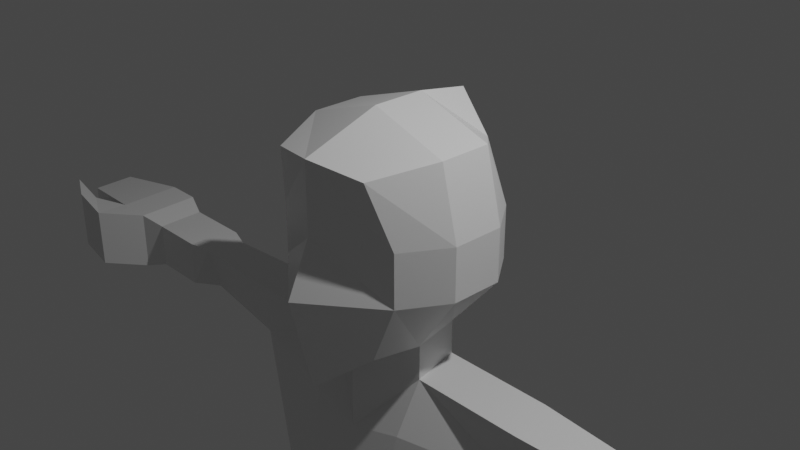 # Source: HumanByJordan.blend  (saved by Blender 2.82.7; exported with 4.5.12 LTS)
import bpy
from mathutils import Matrix  # noqa: F401  (used for matrix-valued properties, if any)

bpy.ops.wm.read_factory_settings(use_empty=True)
scene = bpy.context.scene
scene.name = 'Scene'

# ---- collections
col_collection = bpy.data.collections.new('Collection'); scene.collection.children.link(col_collection)

# ---- materials (node trees are filled in below, after node groups)
mat_material = bpy.data.materials.new('Material')
mat_material.alpha_threshold = 0.0
mat_material.use_transparent_shadow = False
mat_material.line_color = (0.0, 0.0, 0.0, 1.0)

# ---- material node trees
mat_material.use_nodes = True; mat_material.node_tree.nodes.clear()
_N = mat_material.node_tree.nodes; _L = mat_material.node_tree.links
n0 = _N.new('ShaderNodeOutputMaterial'); n0.name = 'Material Output'; n0.location = (300, 300)
n1 = _N.new('ShaderNodeBsdfPrincipled'); n1.name = 'Principled BSDF'; n1.location = (10, 300)
n1.distribution = 'GGX'
n1.subsurface_method = 'BURLEY'
n1.inputs[2].default_value = 0.4
n1.inputs[3].default_value = 1.45
n1.inputs[27].default_value = (0.0, 0.0, 0.0, 1.0)
n1.inputs[28].default_value = 1.0
_L.new(n1.outputs[0], n0.inputs[0])
n0.is_active_output = True

# ---- world
world_world = bpy.data.worlds.new('World'); scene.world = world_world
world_world.use_nodes = True; world_world.node_tree.nodes.clear()
_N = world_world.node_tree.nodes; _L = world_world.node_tree.links
n0 = _N.new('ShaderNodeOutputWorld'); n0.name = 'World Output'; n0.location = (300, 300)
n1 = _N.new('ShaderNodeBackground'); n1.name = 'Background'; n1.location = (10, 300)
n1.inputs[0].default_value = (0.05088, 0.05088, 0.05088, 1.0)
_L.new(n1.outputs[0], n0.inputs[0])
n0.is_active_output = True
world_world.color = (0.05088, 0.05088, 0.05088)
world_world.use_sun_shadow = False
world_world.sun_shadow_jitter_overblur = 0.0

# ---- cameras
cam_camera = bpy.data.cameras.new('Camera')
cam_camera.clip_end = 100.0
cam_camera.ortho_scale = 7.314

# ---- lights
light_light = bpy.data.lights.new('Light', 'POINT')
light_light.transmission_factor = 0.0
light_light.energy = 1000.0
light_light.shadow_soft_size = 0.1
light_light.shadow_maximum_resolution = 0.006
light_light.use_absolute_resolution = True

# ---- meshes
me_cube = bpy.data.meshes.new('Cube')
me_cube.from_pydata([(0.6, 0.6232, 0.9), (0.5, 0.7132, -0.9), (0.6, -0.9968, 0.9), (0.5, -0.8168, -1.1), (0.0, 0.8032, -1.3), (0.0, -1.177, 1.0), (0.0, -1.177, -1.492), (0.0, 0.8932, 1.2), (0.8, 0.7132, 0.2), (0.8, 0.7132, -0.4), (0.8, -0.8168, 0.2), (0.8, -0.8168, -0.4), (0.0, 1.073, 0.2), (0.0, 1.073, -0.4), (0.0, -1.177, 0.2), (0.0, -1.447, -0.4), (0.9, 0.2932, 1.0), (0.9, -0.3068, 1.0), (0.6257, -0.3068, -1.1), (0.4991, 0.2932, -1.1), (0.0, 0.2932, -1.254), (0.0, -0.668, -1.269), (0.0, 0.2932, 1.3), (0.0, -0.3068, 1.3), (1.1, 0.2932, -0.4), (1.1, -0.3068, -0.4), (1.1, 0.2932, 0.2), (1.1, -0.3068, 0.2), (0.6257, -0.3068, -1.1), (0.4991, 0.2932, -1.1), (0.0, 0.2932, -1.254), (0.0, -0.668, -1.269), (0.6257, -0.3068, -1.501), (0.4991, 0.2932, -1.501), (0.0, 0.2932, -1.656), (0.0, -0.668, -1.67), (0.6257, -0.6251, -2.059), (0.4991, 0.2932, -2.059), (0.0, 0.2932, -2.213), (0.0, -0.668, -2.228), (0.6257, -0.3068, -1.501), (0.4991, 0.2932, -1.501), (4.205, 0.2932, -1.501), (0.4991, 0.2932, -2.059), (1.917, -0.3068, -1.501), (1.79, 0.2932, -1.501), (1.917, -0.3068, -2.059), (1.79, 0.2932, -2.059), (0.6257, -0.3068, -5.654), (0.4991, 0.2932, -5.654), (0.0, 0.5311, -5.626), (0.0, -0.5069, -5.604), (0.6257, -0.3068, -5.654), (1.131, -0.3068, -5.654), (1.005, 0.2932, -5.654), (0.6257, -0.9819, -3.295), (0.0, -1.154, -3.464), (4.177, -0.3068, -1.501), (1.098, 0.2932, -3.295), (0.4991, 0.6867, -3.295), (0.0, 0.6632, -3.449), (1.225, -0.3068, -3.295), (4.177, -0.3068, -2.059), (4.205, 0.2932, -2.059), (3.081, 0.1337, -1.54), (3.081, 0.1896, -1.501), (3.207, -0.1127, -2.059), (3.207, -0.2501, -1.501), (3.372, 0.2932, -1.501), (3.372, 0.2932, -2.059), (3.498, -0.3068, -2.059), (3.498, -0.3068, -1.501), (4.495, 0.3916, -2.151), (4.495, 0.3916, -1.41), (4.459, -0.4051, -1.41), (4.459, -0.4051, -2.151), (4.944, 0.3916, -2.151), (4.944, 0.3916, -1.41), (4.907, -0.4051, -1.41), (4.907, -0.4051, -2.151), (5.911, 0.2642, -2.032), (5.911, 0.2642, -1.528), (5.886, -0.2778, -1.528), (5.886, -0.2778, -2.032), (4.867, -0.8212, -1.378), (4.867, -0.8212, -2.118), (5.315, -0.6009, -1.378), (5.315, -0.6009, -2.118), (5.332, -0.7976, -1.271), (5.332, -0.7976, -2.011), (5.781, -0.5773, -1.271), (5.781, -0.5773, -2.011), (6.06, 0.1641, -1.939), (6.06, 0.1641, -1.622), (6.045, -0.1777, -1.622), (6.045, -0.1777, -1.939), (0.6257, -0.507, -6.105), (0.4991, 0.5987, -6.105), (0.0, 0.2932, -6.076), (0.0, -0.8111, -6.054), (1.248, -0.5268, -6.105), (1.121, 0.5788, -6.105), (0.2655, -0.3068, -6.768), (0.1389, 0.4604, -6.768), (0.0, 0.2932, -6.74), (0.0, -0.3069, -6.717), (0.4483, 0.2932, -9.976), (0.4583, -0.3068, -9.976), (1.131, -0.3068, -6.768), (1.005, 0.4604, -6.768), (0.9665, -0.3068, -9.976), (1.005, 0.2932, -9.976), (1.131, -0.4102, -8.597), (1.005, 0.2932, -8.597), (0.1389, 0.2932, -8.597), (0.2655, -0.4102, -8.597), (0.9962, -0.3068, -9.016), (0.4354, -0.3068, -9.016), (0.8696, 0.2932, -9.016), (0.3089, 0.2932, -9.016), (0.2456, -0.3229, -10.38), (1.158, -0.3229, -10.38), (1.025, 0.3093, -10.38), (0.4217, 0.3093, -10.38), (0.4583, -0.8684, -9.976), (0.9665, -0.8684, -9.976), (0.2456, -0.8845, -10.38), (1.158, -0.8845, -10.38), (0.4583, -1.036, -9.976), (0.9665, -1.036, -9.976), (0.2456, -1.177, -10.38), (1.158, -1.177, -10.38), (0.435, 0.3012, -10.18), (0.2556, -0.3148, -10.18), (1.145, -0.3148, -10.18), (1.015, 0.3012, -10.18), (0.2556, -0.8764, -10.18), (1.145, -0.8764, -10.18), (0.2556, -1.169, -10.18), (1.145, -1.169, -10.18)], [], [(21, 18, 3, 6), (27, 17, 2, 10), (12, 7, 0, 8), (10, 2, 5, 14), (17, 23, 5, 2), (3, 11, 15, 6), (11, 10, 14, 15), (4, 13, 9, 1), (13, 12, 8, 9), (18, 25, 11, 3), (25, 27, 10, 11), (9, 8, 26, 24), (24, 26, 27, 25), (1, 9, 24, 19), (19, 24, 25, 18), (0, 7, 22, 16), (16, 22, 23, 17), (8, 0, 16, 26), (26, 16, 17, 27), (4, 1, 19, 20), (20, 19, 29, 30), (30, 29, 33, 34), (21, 20, 30, 31), (19, 18, 28, 29), (18, 21, 31, 28), (33, 32, 40, 41), (29, 28, 32, 33), (28, 31, 35, 32), (31, 30, 34, 35), (59, 58, 54, 49), (32, 35, 39, 36), (35, 34, 38, 39), (34, 33, 37, 38), (40, 36, 46, 44), (32, 36, 40), (55, 48, 52), (37, 33, 41, 43), (69, 68, 42, 63), (41, 40, 44, 45), (43, 41, 45, 47), (55, 56, 51, 48), (53, 52, 96, 100), (48, 49, 52), (51, 50, 98, 99), (56, 60, 50, 51), (58, 61, 53, 54), (60, 59, 49, 50), (61, 55, 52, 53), (46, 36, 55, 61), (38, 37, 59, 60), (37, 43, 59), (47, 46, 61, 58), (39, 38, 60, 56), (36, 39, 56, 55), (42, 57, 74, 73), (43, 47, 58, 59), (70, 69, 63, 62), (71, 70, 62, 57), (68, 71, 57, 42), (45, 44, 67, 65), (44, 46, 66, 67), (46, 47, 64, 66), (47, 45, 65, 64), (65, 67, 71, 68), (67, 66, 70, 71), (66, 64, 69, 70), (64, 65, 68, 69), (73, 74, 78, 77), (62, 63, 72, 75), (57, 62, 75, 74), (63, 42, 73, 72), (79, 76, 80, 83), (75, 79, 87, 85), (75, 72, 76, 79), (72, 73, 77, 76), (81, 82, 94, 93), (76, 77, 81, 80), (77, 78, 82, 81), (78, 79, 83, 82), (87, 86, 90, 91), (74, 75, 85, 84), (78, 74, 84, 86), (79, 78, 86, 87), (88, 89, 91, 90), (86, 84, 88, 90), (84, 85, 89, 88), (85, 87, 91, 89), (93, 94, 95, 92), (82, 83, 95, 94), (83, 80, 92, 95), (80, 81, 93, 92), (100, 96, 102, 108), (52, 49, 97, 96), (50, 49, 97, 98), (49, 48, 96, 97), (49, 54, 101, 97), (54, 53, 100, 101), (48, 51, 99, 96), (104, 103, 102, 105), (118, 116, 110, 111), (98, 97, 103, 104), (97, 96, 102, 103), (97, 101, 109, 103), (101, 100, 108, 109), (96, 99, 105, 102), (99, 98, 104, 105), (133, 132, 123, 120), (119, 118, 111, 106), (116, 117, 107, 110), (117, 119, 106, 107), (102, 103, 114, 115), (108, 102, 115, 112), (103, 109, 113, 114), (109, 108, 112, 113), (115, 114, 119, 117), (112, 115, 117, 116), (114, 113, 118, 119), (113, 112, 116, 118), (120, 123, 122, 121), (135, 134, 121, 122), (134, 110, 125, 137), (132, 135, 122, 123), (136, 126, 130, 138), (120, 121, 127, 126), (110, 107, 124, 125), (133, 120, 126, 136), (139, 138, 130, 131), (125, 124, 128, 129), (137, 125, 129, 139), (126, 127, 131, 130), (127, 137, 139, 131), (129, 128, 138, 139), (107, 133, 136, 124), (124, 136, 138, 128), (106, 111, 135, 132), (121, 134, 137, 127), (111, 110, 134, 135), (107, 106, 132, 133)])
_uv = me_cube.uv_layers.new(name='UVMap')
_uv.uv.foreach_set('vector', [0.25, 0.6667, 0.375, 0.6667, 0.375, 0.75, 0.25, 0.75, 0.5417, 0.6667, 0.625, 0.6667, 0.625, 0.75, 0.5417, 0.75, 0.5417, 0.375, 0.625, 0.375, 0.625, 0.5, 0.5417, 0.5, 0.5417, 0.75, 0.625, 0.75, 0.625, 0.875, 0.5417, 0.875, 0.625, 0.6667, 0.75, 0.6667, 0.75, 0.75, 0.625, 0.75, 0.375, 0.75, 0.4583, 0.75, 0.4583, 0.875, 0.375, 0.875, 0.4583, 0.75, 0.5417, 0.75, 0.5417, 0.875, 0.4583, 0.875, 0.375, 0.375, 0.4583, 0.375, 0.4583, 0.5, 0.375, 0.5, 0.4583, 0.375, 0.5417, 0.375, 0.5417, 0.5, 0.4583, 0.5, 0.375, 0.6667, 0.4583, 0.6667, 0.4583, 0.75, 0.375, 0.75, 0.4583, 0.6667, 0.5417, 0.6667, 0.5417, 0.75, 0.4583, 0.75, 0.4583, 0.5, 0.5417, 0.5, 0.5417, 0.5833, 0.4583, 0.5833, 0.4583, 0.5833, 0.5417, 0.5833, 0.5417, 0.6667, 0.4583, 0.6667, 0.375, 0.5, 0.4583, 0.5, 0.4583, 0.5833, 0.375, 0.5833, 0.375, 0.5833, 0.4583, 0.5833, 0.4583, 0.6667, 0.375, 0.6667, 0.625, 0.5, 0.75, 0.5, 0.75, 0.5833, 0.625, 0.5833, 0.625, 0.5833, 0.75, 0.5833, 0.75, 0.6667, 0.625, 0.6667, 0.5417, 0.5, 0.625, 0.5, 0.625, 0.5833, 0.5417, 0.5833, 0.5417, 0.5833, 0.625, 0.5833, 0.625, 0.6667, 0.5417, 0.6667, 0.25, 0.5, 0.375, 0.5, 0.375, 0.5833, 0.25, 0.5833, 0.25, 0.5833, 0.375, 0.5833, 0.375, 0.5833, 0.25, 0.5833, 0.25, 0.5833, 0.375, 0.5833, 0.375, 0.5833, 0.25, 0.5833, 0.0, 0.0, 0.0, 0.0, 0.0, 0.0, 0.0, 0.0, 0.375, 0.5833, 0.375, 0.6667, 0.375, 0.6667, 0.375, 0.5833, 0.375, 0.6667, 0.25, 0.6667, 0.25, 0.6667, 0.375, 0.6667, 0.375, 0.5833, 0.375, 0.6667, 0.375, 0.6667, 0.375, 0.5833, 0.375, 0.5833, 0.375, 0.6667, 0.375, 0.6667, 0.375, 0.5833, 0.375, 0.6667, 0.25, 0.6667, 0.25, 0.6667, 0.375, 0.6667, 0.0, 0.0, 0.0, 0.0, 0.0, 0.0, 0.0, 0.0, 0.375, 0.5833, 0.375, 0.5833, 0.375, 0.5833, 0.375, 0.5833, 0.375, 0.6667, 0.25, 0.6667, 0.25, 0.6667, 0.375, 0.6667, 0.0, 0.0, 0.0, 0.0, 0.0, 0.0, 0.0, 0.0, 0.25, 0.5833, 0.375, 0.5833, 0.375, 0.5833, 0.25, 0.5833, 0.375, 0.6667, 0.375, 0.6667, 0.375, 0.6667, 0.375, 0.6667, 0.375, 0.6667, 0.375, 0.6667, 0.375, 0.6667, 0.375, 0.6667, 0.375, 0.6667, 0.375, 0.6667, 0.375, 0.5833, 0.375, 0.5833, 0.375, 0.5833, 0.375, 0.5833, 0.375, 0.5833, 0.375, 0.5833, 0.375, 0.5833, 0.375, 0.5833, 0.375, 0.5833, 0.375, 0.6667, 0.375, 0.6667, 0.375, 0.5833, 0.375, 0.5833, 0.375, 0.5833, 0.375, 0.5833, 0.375, 0.5833, 0.375, 0.6667, 0.25, 0.6667, 0.25, 0.6667, 0.375, 0.6667, 0.375, 0.6667, 0.375, 0.6667, 0.375, 0.6667, 0.375, 0.6667, 0.375, 0.6667, 0.375, 0.5833, 0.375, 0.6667, 0.0, 0.0, 0.0, 0.0, 0.0, 0.0, 0.0, 0.0, 0.0, 0.0, 0.0, 0.0, 0.0, 0.0, 0.0, 0.0, 0.375, 0.5833, 0.375, 0.6667, 0.375, 0.6667, 0.375, 0.5833, 0.25, 0.5833, 0.375, 0.5833, 0.375, 0.5833, 0.25, 0.5833, 0.375, 0.6667, 0.375, 0.6667, 0.375, 0.6667, 0.375, 0.6667, 0.375, 0.6667, 0.375, 0.6667, 0.375, 0.6667, 0.375, 0.6667, 0.25, 0.5833, 0.375, 0.5833, 0.375, 0.5833, 0.25, 0.5833, 0.375, 0.5833, 0.375, 0.5833, 0.375, 0.5833, 0.375, 0.5833, 0.375, 0.6667, 0.375, 0.6667, 0.375, 0.5833, 0.0, 0.0, 0.0, 0.0, 0.0, 0.0, 0.0, 0.0, 0.375, 0.6667, 0.25, 0.6667, 0.25, 0.6667, 0.375, 0.6667, 0.375, 0.5833, 0.375, 0.6667, 0.375, 0.6667, 0.375, 0.5833, 0.375, 0.5833, 0.375, 0.5833, 0.375, 0.5833, 0.375, 0.5833, 0.375, 0.6667, 0.375, 0.5833, 0.375, 0.5833, 0.375, 0.6667, 0.375, 0.6667, 0.375, 0.6667, 0.375, 0.6667, 0.375, 0.6667, 0.375, 0.5833, 0.375, 0.6667, 0.375, 0.6667, 0.375, 0.5833, 0.375, 0.5833, 0.375, 0.6667, 0.375, 0.6667, 0.375, 0.5833, 0.375, 0.6667, 0.375, 0.6667, 0.375, 0.6667, 0.375, 0.6667, 0.375, 0.6667, 0.375, 0.5833, 0.375, 0.5833, 0.375, 0.6667, 0.375, 0.5833, 0.375, 0.5833, 0.375, 0.5833, 0.375, 0.5833, 0.375, 0.5833, 0.375, 0.6667, 0.375, 0.6667, 0.375, 0.5833, 0.375, 0.6667, 0.375, 0.6667, 0.375, 0.6667, 0.375, 0.6667, 0.375, 0.6667, 0.375, 0.5833, 0.375, 0.5833, 0.375, 0.6667, 0.375, 0.5833, 0.375, 0.5833, 0.375, 0.5833, 0.375, 0.5833, 0.375, 0.5833, 0.375, 0.6667, 0.375, 0.6667, 0.375, 0.5833, 0.375, 0.6667, 0.375, 0.5833, 0.375, 0.5833, 0.375, 0.6667, 0.375, 0.6667, 0.375, 0.6667, 0.375, 0.6667, 0.375, 0.6667, 0.375, 0.5833, 0.375, 0.5833, 0.375, 0.5833, 0.375, 0.5833, 0.375, 0.6667, 0.375, 0.5833, 0.375, 0.5833, 0.375, 0.6667, 0.375, 0.6667, 0.375, 0.6667, 0.375, 0.6667, 0.375, 0.6667, 0.375, 0.6667, 0.375, 0.5833, 0.375, 0.5833, 0.375, 0.6667, 0.375, 0.5833, 0.375, 0.5833, 0.375, 0.5833, 0.375, 0.5833, 0.375, 0.5833, 0.375, 0.6667, 0.375, 0.6667, 0.375, 0.5833, 0.375, 0.5833, 0.375, 0.5833, 0.375, 0.5833, 0.375, 0.5833, 0.375, 0.5833, 0.375, 0.6667, 0.375, 0.6667, 0.375, 0.5833, 0.375, 0.6667, 0.375, 0.6667, 0.375, 0.6667, 0.375, 0.6667, 0.375, 0.6667, 0.375, 0.6667, 0.375, 0.6667, 0.375, 0.6667, 0.375, 0.6667, 0.375, 0.6667, 0.375, 0.6667, 0.375, 0.6667, 0.375, 0.6667, 0.375, 0.6667, 0.375, 0.6667, 0.375, 0.6667, 0.375, 0.6667, 0.375, 0.6667, 0.375, 0.6667, 0.375, 0.6667, 0.375, 0.6667, 0.375, 0.6667, 0.375, 0.6667, 0.375, 0.6667, 0.375, 0.6667, 0.375, 0.6667, 0.375, 0.6667, 0.375, 0.6667, 0.375, 0.6667, 0.375, 0.6667, 0.375, 0.6667, 0.375, 0.6667, 0.375, 0.6667, 0.375, 0.6667, 0.375, 0.6667, 0.375, 0.6667, 0.375, 0.5833, 0.375, 0.6667, 0.375, 0.6667, 0.375, 0.5833, 0.375, 0.6667, 0.375, 0.6667, 0.375, 0.6667, 0.375, 0.6667, 0.375, 0.6667, 0.375, 0.5833, 0.375, 0.5833, 0.375, 0.6667, 0.375, 0.5833, 0.375, 0.5833, 0.375, 0.5833, 0.375, 0.5833, 0.375, 0.6667, 0.375, 0.6667, 0.375, 0.6667, 0.375, 0.6667, 0.375, 0.6667, 0.375, 0.5833, 0.375, 0.5833, 0.375, 0.6667, 0.25, 0.5833, 0.375, 0.5833, 0.375, 0.5833, 0.25, 0.5833, 0.375, 0.5833, 0.375, 0.6667, 0.375, 0.6667, 0.375, 0.5833, 0.375, 0.5833, 0.375, 0.5833, 0.375, 0.5833, 0.375, 0.5833, 0.375, 0.5833, 0.375, 0.6667, 0.375, 0.6667, 0.375, 0.5833, 0.375, 0.6667, 0.25, 0.6667, 0.25, 0.6667, 0.375, 0.6667, 0.25, 0.5833, 0.375, 0.5833, 0.375, 0.6667, 0.25, 0.6667, 0.375, 0.5833, 0.375, 0.6667, 0.375, 0.6667, 0.375, 0.5833, 0.25, 0.5833, 0.375, 0.5833, 0.375, 0.5833, 0.25, 0.5833, 0.375, 0.5833, 0.375, 0.6667, 0.375, 0.6667, 0.375, 0.5833, 0.375, 0.5833, 0.375, 0.5833, 0.375, 0.5833, 0.375, 0.5833, 0.375, 0.5833, 0.375, 0.6667, 0.375, 0.6667, 0.375, 0.5833, 0.375, 0.6667, 0.25, 0.6667, 0.25, 0.6667, 0.375, 0.6667, 0.0, 0.0, 0.0, 0.0, 0.0, 0.0, 0.0, 0.0, 0.375, 0.6667, 0.375, 0.5833, 0.375, 0.5833, 0.375, 0.6667, 0.375, 0.5833, 0.375, 0.5833, 0.375, 0.5833, 0.375, 0.5833, 0.375, 0.6667, 0.375, 0.6667, 0.375, 0.6667, 0.375, 0.6667, 0.375, 0.6667, 0.375, 0.5833, 0.375, 0.5833, 0.375, 0.6667, 0.375, 0.6667, 0.375, 0.5833, 0.375, 0.5833, 0.375, 0.6667, 0.375, 0.6667, 0.375, 0.6667, 0.375, 0.6667, 0.375, 0.6667, 0.375, 0.5833, 0.375, 0.5833, 0.375, 0.5833, 0.375, 0.5833, 0.375, 0.5833, 0.375, 0.6667, 0.375, 0.6667, 0.375, 0.5833, 0.375, 0.6667, 0.375, 0.5833, 0.375, 0.5833, 0.375, 0.6667, 0.375, 0.6667, 0.375, 0.6667, 0.375, 0.6667, 0.375, 0.6667, 0.375, 0.5833, 0.375, 0.5833, 0.375, 0.5833, 0.375, 0.5833, 0.375, 0.5833, 0.375, 0.6667, 0.375, 0.6667, 0.375, 0.5833, 0.375, 0.6667, 0.375, 0.5833, 0.375, 0.5833, 0.375, 0.6667, 0.375, 0.5833, 0.375, 0.6667, 0.375, 0.6667, 0.375, 0.5833, 0.375, 0.6667, 0.375, 0.6667, 0.375, 0.6667, 0.375, 0.6667, 0.375, 0.5833, 0.375, 0.5833, 0.375, 0.5833, 0.375, 0.5833, 0.375, 0.6667, 0.375, 0.6667, 0.375, 0.6667, 0.375, 0.6667, 0.375, 0.6667, 0.375, 0.6667, 0.375, 0.6667, 0.375, 0.6667, 0.375, 0.6667, 0.375, 0.6667, 0.375, 0.6667, 0.375, 0.6667, 0.375, 0.6667, 0.375, 0.6667, 0.375, 0.6667, 0.375, 0.6667, 0.375, 0.6667, 0.375, 0.6667, 0.375, 0.6667, 0.375, 0.6667, 0.375, 0.6667, 0.375, 0.6667, 0.375, 0.6667, 0.375, 0.6667, 0.375, 0.6667, 0.375, 0.6667, 0.375, 0.6667, 0.375, 0.6667, 0.375, 0.6667, 0.375, 0.6667, 0.375, 0.6667, 0.375, 0.6667, 0.375, 0.6667, 0.375, 0.6667, 0.375, 0.6667, 0.375, 0.6667, 0.375, 0.6667, 0.375, 0.6667, 0.375, 0.6667, 0.375, 0.6667, 0.375, 0.6667, 0.375, 0.6667, 0.375, 0.6667, 0.375, 0.6667, 0.375, 0.6667, 0.375, 0.6667, 0.375, 0.6667, 0.375, 0.6667, 0.375, 0.5833, 0.375, 0.5833, 0.375, 0.5833, 0.375, 0.5833, 0.375, 0.6667, 0.375, 0.6667, 0.375, 0.6667, 0.375, 0.6667, 0.375, 0.5833, 0.375, 0.6667, 0.375, 0.6667, 0.375, 0.5833, 0.375, 0.6667, 0.375, 0.5833, 0.375, 0.5833, 0.375, 0.6667])
me_cube.materials.append(mat_material)
me_cube.use_remesh_preserve_volume = False
me_cube.use_remesh_preserve_attributes = False
me_cube.use_mirror_vertex_groups = False
me_cube.update()

# ---- objects
ob_cube = bpy.data.objects.new('Cube', me_cube)
ob_light = bpy.data.objects.new('Light', light_light)
ob_camera = bpy.data.objects.new('Camera', cam_camera)

# ---- transforms, parenting, visibility, modifiers, constraints
ob_cube.location = (0.0, 0.0, 0.0)
ob_cube.lock_rotations_4d = False
ob_cube.empty_display_type = 'ARROWS'
ob_cube.lineart.crease_threshold = 0.0
_m = ob_cube.modifiers.new('Mirror', 'MIRROR')
ob_light.location = (4.076, 1.005, 5.904)
ob_light.rotation_euler = (0.6503, 0.05522, 1.866)
ob_light.lock_rotations_4d = False
ob_light.empty_display_type = 'ARROWS'
ob_light.color = (0.0, 0.0, 0.0, 0.0)
ob_light.lineart.crease_threshold = 0.0
ob_camera.location = (7.359, -6.926, 4.958)
ob_camera.rotation_euler = (1.109, 0.0, 0.8149)
ob_camera.lock_rotations_4d = False
ob_camera.empty_display_type = 'ARROWS'
ob_camera.color = (0.0, 0.0, 0.0, 0.0)
ob_camera.display_type = 'WIRE'
ob_camera.lineart.crease_threshold = 0.0

# ---- collection membership
col_collection.objects.link(ob_cube)
col_collection.objects.link(ob_light)
col_collection.objects.link(ob_camera)

# ---- scene / render settings (as saved in the file)
scene.camera = ob_camera
scene.frame_start = 1; scene.frame_end = 250; scene.frame_set(67)
scene.render.engine = 'BLENDER_EEVEE_NEXT'
scene.cycles.use_denoising = False
scene.cycles.samples = 128
scene.cycles.sampling_pattern = 'TABULATED_SOBOL'
scene.cycles.use_adaptive_sampling = False
scene.cycles.use_light_tree = False
scene.view_settings.view_transform = 'Filmic'
bpy.context.view_layer.update()
